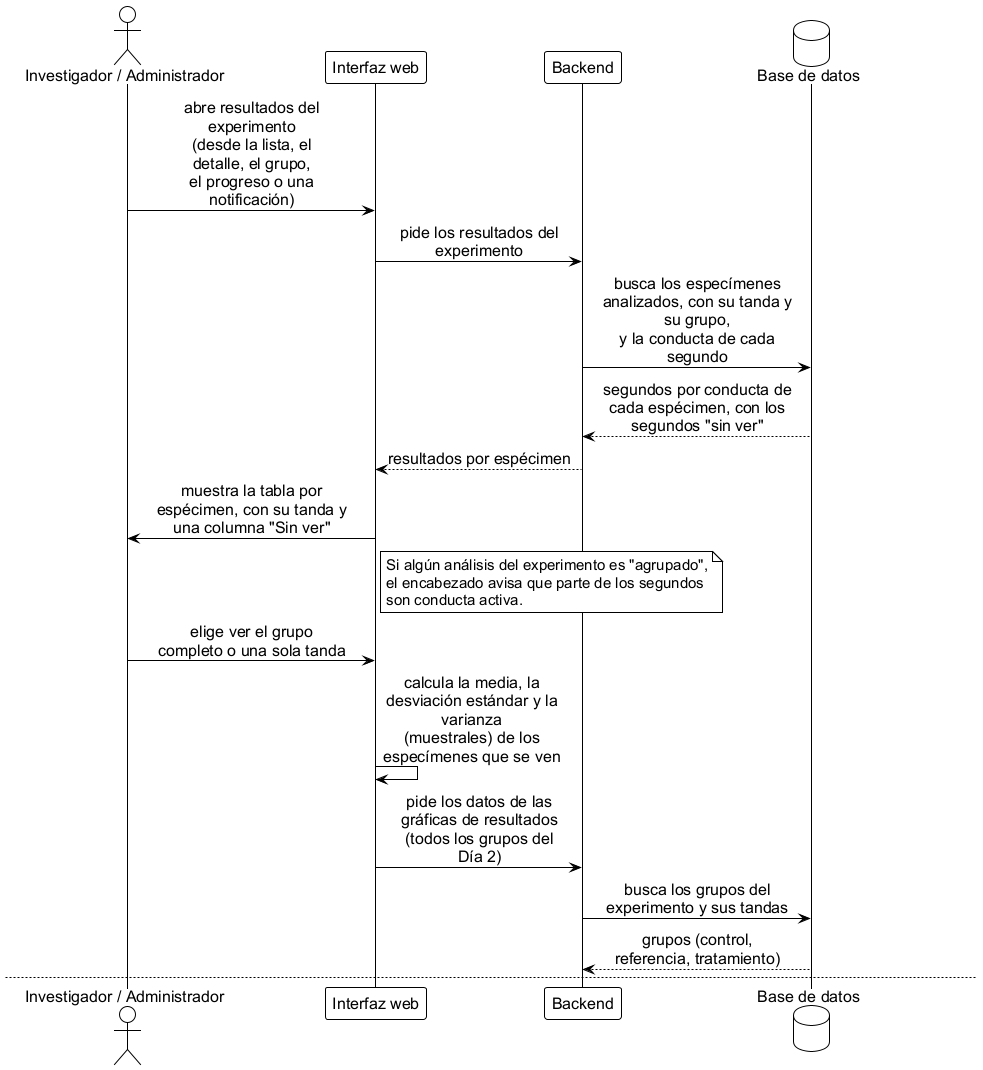

The diagram above was rendered by PlantUML. Its source (embedded in the PNG):
@startuml seq_consulta_resultados
' ================================================================
'  Secuencia - Consulta de resultados, comparacion entre grupos
'  Base de datos FST | TT 2026-B066 | ESCOM-IPN
'  Frausto Robles Angel Ali . Rodriguez Verdin Sandoval Vanesa
' ----------------------------------------------------------------
'  Reemplaza a CU-09 "Consultar resultados del analisis"
'  (chapters/05_diseno.tex) y a figures/mermaid/seq_resultados.
'
'  Por que cambia, con fuente:
'  - CU-09 compara "Dia 1 vs Dia 2 por especimen" y lee de las tablas
'    viejas ResultadoComportamiento / ComportamientoPorMinuto, que ya
'    no existen. La comparacion real que pide el protocolo es OTRA:
'    "Los 5 minutos del Dia 2, entre los tres grupos" (Reunion 3-sep).
'  - El Dia 1 no mide el efecto del tratamiento: solo confirma que
'    No se analiza ni entra en esta comparacion.
'  - Camino de datos real: GRUPO -> TANDA -> ESPECIMEN -> OBSERVACION
'    (del video con sesion = "Dia 2") -> SEGUNDO (una fila por
'    segundo, con su conducta). Se cuenta por especimen y se agrega
'    por grupo; nada de esto se guarda, se deriva al mostrarse
'    "agrupado" si algun segundo del analisis quedo como conducta
'    activa, "preciso" si ninguno. Se recalcula al guardar
'    correcciones. La interfaz lo usa para avisar en el encabezado
'    de resultados.
'
'  Reglas vigentes de esta pantalla:
'  - La tabla por especimen tiene una columna "Sin ver" (los segundos
'    sin conducta) y totales en segundos y porcentaje. Los porcentajes
'    son sobre los ultimos 300 s analizados. "Sin ver" no entra en la
'    comparacion entre grupos, que usa las cuatro conductas.
'  - Media, desviacion estandar y varianza de la vista (tanda o grupo
'    completo), con la desviacion muestral (n - 1) en la interfaz.
'  - Si un grupo mezcla niveles "preciso" y "agrupado", sus
'    especimenes no se promedian: la comparacion muestra ese grupo por
'    tanda, con un aviso en la comparacion.
'  - Los especimenes cuyo Dia 2 no tiene resultado se muestran como
'    faltantes, por tanda y con su estado (en cola, procesando, en
'    pausa, con error o sin subir). No entran al promedio.
'  - El aviso de conducta activa va en el encabezado de resultados.
'  - No hay pantalla de "lista de experimentos" de entrada: se llega desde la lista
'    de experimentos, el detalle, el grupo, el progreso o una
'    notificacion.
'  - Los tres grupos se comparan por especimen, no por suma, para que
'    el tamano del grupo no distorsione la comparacion.
'
'  La web no pide la comparacion a un endpoint aparte: usa los datos
'  de la galeria de graficas (el backend calcula una sola vez, por
'  grupo, por conducta y por minuto; la pantalla solo dibuja). La
'  galeria muestra seis graficas con selector de conducta: barras
'  por grupo, curva por minuto, barras por minuto, reparto de la
'  duracion analizada, variabilidad y mapa de calor.
'
'  Generar:
'      java -jar plantuml.jar -tpng diagramas/seq_consulta_resultados.puml
' ================================================================

!include estilo_doc.iuml

actor "Investigador / Administrador" as inv
participant "Interfaz web" as ui
participant Backend as api
database "Base de datos" as db

inv -> ui: abre resultados del\nexperimento\n(desde la lista, el\ndetalle, el grupo,\nel progreso o una\nnotificación)
ui -> api: pide los resultados del\nexperimento
api -> db: busca los especímenes\nanalizados, con su tanda y\nsu grupo,\ny la conducta de cada\nsegundo
db --> api: segundos por conducta de\ncada espécimen, con los\nsegundos "sin ver"
api --> ui: resultados por espécimen
ui -> inv: muestra la tabla por\nespécimen, con su tanda y\nuna columna "Sin ver"
note right of ui
  Si algún análisis del experimento es "agrupado",
  el encabezado avisa que parte de los segundos
  son conducta activa.
end note
inv -> ui: elige ver el grupo\ncompleto o una sola tanda
ui -> ui: calcula la media, la\ndesviación estándar y la\nvarianza\n(muestrales) de los\nespecímenes que se ven
ui -> api: pide los datos de las\ngráficas de resultados\n(todos los grupos del\nDía 2)
api -> db: busca los grupos del\nexperimento y sus tandas

db --> api: grupos (control,\nreferencia, tratamiento)

newpage
loop por cada grupo
  api -> db: busca los especímenes del\ngrupo, vía sus tandas
  api -> db: para cada espécimen, busca\nsu observación\ndel video con sesión "Día\n2"

  alt el espécimen ya tiene su Día 2 analizado
    api -> db: cuenta los segundos de\ncada una de las cuatro\nconductas\nen los segundos de esa\nobservación\ny lee el nivel de\nclasificación de su\nanálisis
    db --> api: segundos de nado,\ninmovilidad, escalamiento\ny conducta activa,\ny el nivel ("preciso" o\n"agrupado")
  else sin resultado del Día 2\n(en cola, procesando, en pausa,\ncon error o sin subir)
    api -> api: marca al espécimen como\ndato faltante\npara este grupo, con su\nestado y su tanda
  end

newpage
  alt el grupo mezcla niveles "preciso" y "agrupado"
    api -> api: no promedia el grupo: lo\nsepara por tanda
  else el grupo tiene un solo nivel
    api -> api: calcula, por conducta y\npor cada minuto del Día 2,\nla media, la desviación\nestándar, la varianza y el\ncoeficiente de variación\n(muestrales) entre sus\nespecímenes analizados,\ncon todas sus tandas
  end
end

api --> ui: datos de las gráficas por\ngrupo, por conducta y por\nminuto, con los faltantes\npor tanda y su estado
alt algún grupo mezcla niveles
  ui -> inv: aviso en la comparación:\nese grupo se muestra por\ntanda,\nsin promedio, porque sus\nniveles no significan lo\nmismo
end
ui -> inv: muestra la galería de\ngráficas del Día 2 (barras por\ngrupo, curva y barras por\nminuto, reparto de la\nduración, variabilidad y\nmapa de calor), con selector\nde conducta y los especímenes\nfaltantes señalados
inv -> ui: puede descargar en CSV o\nXLSX lo que ve\n(la tanda o el grupo\ncompleto); el PDF se\ndescarga desde el\nexperimento (ver CU-10)

@enduml